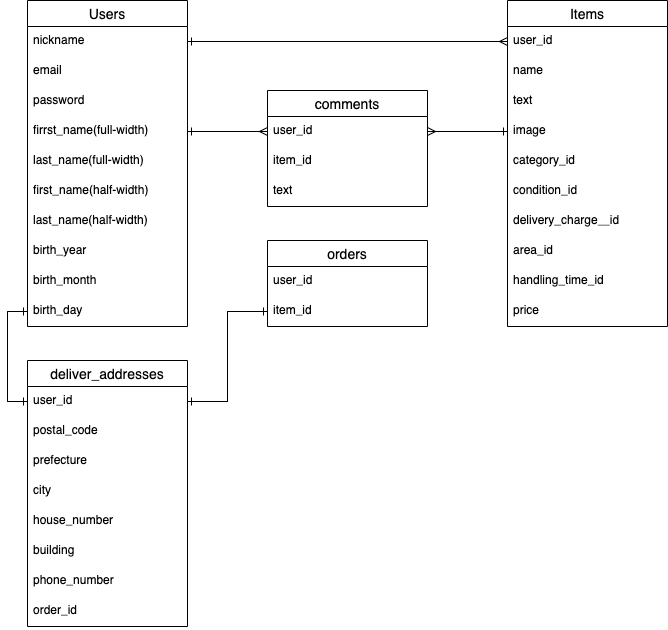

The diagram above was exported from draw.io. Its source (the exported page's mxGraphModel, read from the mxfile embedded in the PNG):
<mxGraphModel dx="252" dy="579" grid="1" gridSize="10" guides="1" tooltips="1" connect="1" arrows="1" fold="1" page="1" pageScale="1" pageWidth="827" pageHeight="1169" math="0" shadow="0">
  <root>
    <mxCell id="0" />
    <mxCell id="1" parent="0" />
    <mxCell id="34" value="Users" style="swimlane;fontStyle=0;childLayout=stackLayout;horizontal=1;startSize=26;horizontalStack=0;resizeParent=1;resizeParentMax=0;resizeLast=0;collapsible=1;marginBottom=0;align=center;fontSize=14;" parent="1" vertex="1">
      <mxGeometry x="40" y="40" width="160" height="326" as="geometry">
        <mxRectangle x="40" y="200" width="70" height="26" as="alternateBounds" />
      </mxGeometry>
    </mxCell>
    <mxCell id="35" value="nickname&#10;" style="text;strokeColor=none;fillColor=none;spacingLeft=4;spacingRight=4;overflow=hidden;rotatable=0;points=[[0,0.5],[1,0.5]];portConstraint=eastwest;fontSize=12;" parent="34" vertex="1">
      <mxGeometry y="26" width="160" height="30" as="geometry" />
    </mxCell>
    <mxCell id="37" value="email" style="text;strokeColor=none;fillColor=none;spacingLeft=4;spacingRight=4;overflow=hidden;rotatable=0;points=[[0,0.5],[1,0.5]];portConstraint=eastwest;fontSize=12;" parent="34" vertex="1">
      <mxGeometry y="56" width="160" height="30" as="geometry" />
    </mxCell>
    <mxCell id="36" value="password" style="text;strokeColor=none;fillColor=none;spacingLeft=4;spacingRight=4;overflow=hidden;rotatable=0;points=[[0,0.5],[1,0.5]];portConstraint=eastwest;fontSize=12;" parent="34" vertex="1">
      <mxGeometry y="86" width="160" height="30" as="geometry" />
    </mxCell>
    <mxCell id="44" value="firrst_name(full-width)" style="text;strokeColor=none;fillColor=none;spacingLeft=4;spacingRight=4;overflow=hidden;rotatable=0;points=[[0,0.5],[1,0.5]];portConstraint=eastwest;fontSize=12;" parent="34" vertex="1">
      <mxGeometry y="116" width="160" height="30" as="geometry" />
    </mxCell>
    <mxCell id="47" value="last_name(full-width)" style="text;strokeColor=none;fillColor=none;spacingLeft=4;spacingRight=4;overflow=hidden;rotatable=0;points=[[0,0.5],[1,0.5]];portConstraint=eastwest;fontSize=12;" parent="34" vertex="1">
      <mxGeometry y="146" width="160" height="30" as="geometry" />
    </mxCell>
    <mxCell id="48" value="first_name(half-width)" style="text;strokeColor=none;fillColor=none;spacingLeft=4;spacingRight=4;overflow=hidden;rotatable=0;points=[[0,0.5],[1,0.5]];portConstraint=eastwest;fontSize=12;" parent="34" vertex="1">
      <mxGeometry y="176" width="160" height="30" as="geometry" />
    </mxCell>
    <mxCell id="57" value="last_name(half-width)" style="text;strokeColor=none;fillColor=none;spacingLeft=4;spacingRight=4;overflow=hidden;rotatable=0;points=[[0,0.5],[1,0.5]];portConstraint=eastwest;fontSize=12;" parent="34" vertex="1">
      <mxGeometry y="206" width="160" height="30" as="geometry" />
    </mxCell>
    <mxCell id="58" value="birth_year" style="text;strokeColor=none;fillColor=none;spacingLeft=4;spacingRight=4;overflow=hidden;rotatable=0;points=[[0,0.5],[1,0.5]];portConstraint=eastwest;fontSize=12;" parent="34" vertex="1">
      <mxGeometry y="236" width="160" height="30" as="geometry" />
    </mxCell>
    <mxCell id="105" value="birth_month" style="text;strokeColor=none;fillColor=none;spacingLeft=4;spacingRight=4;overflow=hidden;rotatable=0;points=[[0,0.5],[1,0.5]];portConstraint=eastwest;fontSize=12;" parent="34" vertex="1">
      <mxGeometry y="266" width="160" height="30" as="geometry" />
    </mxCell>
    <mxCell id="104" value="birth_day" style="text;strokeColor=none;fillColor=none;spacingLeft=4;spacingRight=4;overflow=hidden;rotatable=0;points=[[0,0.5],[1,0.5]];portConstraint=eastwest;fontSize=12;" parent="34" vertex="1">
      <mxGeometry y="296" width="160" height="30" as="geometry" />
    </mxCell>
    <mxCell id="59" value="Items" style="swimlane;fontStyle=0;childLayout=stackLayout;horizontal=1;startSize=26;horizontalStack=0;resizeParent=1;resizeParentMax=0;resizeLast=0;collapsible=1;marginBottom=0;align=center;fontSize=14;" parent="1" vertex="1">
      <mxGeometry x="520" y="40" width="160" height="326" as="geometry" />
    </mxCell>
    <mxCell id="102" value="user_id" style="text;strokeColor=none;fillColor=none;spacingLeft=4;spacingRight=4;overflow=hidden;rotatable=0;points=[[0,0.5],[1,0.5]];portConstraint=eastwest;fontSize=12;" parent="59" vertex="1">
      <mxGeometry y="26" width="160" height="30" as="geometry" />
    </mxCell>
    <mxCell id="86" value="name" style="text;strokeColor=none;fillColor=none;spacingLeft=4;spacingRight=4;overflow=hidden;rotatable=0;points=[[0,0.5],[1,0.5]];portConstraint=eastwest;fontSize=12;" parent="59" vertex="1">
      <mxGeometry y="56" width="160" height="30" as="geometry" />
    </mxCell>
    <mxCell id="88" value="text" style="text;strokeColor=none;fillColor=none;spacingLeft=4;spacingRight=4;overflow=hidden;rotatable=0;points=[[0,0.5],[1,0.5]];portConstraint=eastwest;fontSize=12;" parent="59" vertex="1">
      <mxGeometry y="86" width="160" height="30" as="geometry" />
    </mxCell>
    <mxCell id="103" value="image" style="text;strokeColor=none;fillColor=none;spacingLeft=4;spacingRight=4;overflow=hidden;rotatable=0;points=[[0,0.5],[1,0.5]];portConstraint=eastwest;fontSize=12;" parent="59" vertex="1">
      <mxGeometry y="116" width="160" height="30" as="geometry" />
    </mxCell>
    <mxCell id="61" value="category_id" style="text;strokeColor=none;fillColor=none;spacingLeft=4;spacingRight=4;overflow=hidden;rotatable=0;points=[[0,0.5],[1,0.5]];portConstraint=eastwest;fontSize=12;" parent="59" vertex="1">
      <mxGeometry y="146" width="160" height="30" as="geometry" />
    </mxCell>
    <mxCell id="62" value="condition_id" style="text;strokeColor=none;fillColor=none;spacingLeft=4;spacingRight=4;overflow=hidden;rotatable=0;points=[[0,0.5],[1,0.5]];portConstraint=eastwest;fontSize=12;" parent="59" vertex="1">
      <mxGeometry y="176" width="160" height="30" as="geometry" />
    </mxCell>
    <mxCell id="63" value="delivery_charge＿id" style="text;strokeColor=none;fillColor=none;spacingLeft=4;spacingRight=4;overflow=hidden;rotatable=0;points=[[0,0.5],[1,0.5]];portConstraint=eastwest;fontSize=12;" parent="59" vertex="1">
      <mxGeometry y="206" width="160" height="30" as="geometry" />
    </mxCell>
    <mxCell id="64" value="area_id" style="text;strokeColor=none;fillColor=none;spacingLeft=4;spacingRight=4;overflow=hidden;rotatable=0;points=[[0,0.5],[1,0.5]];portConstraint=eastwest;fontSize=12;" parent="59" vertex="1">
      <mxGeometry y="236" width="160" height="30" as="geometry" />
    </mxCell>
    <mxCell id="65" value="handling_time_id" style="text;strokeColor=none;fillColor=none;spacingLeft=4;spacingRight=4;overflow=hidden;rotatable=0;points=[[0,0.5],[1,0.5]];portConstraint=eastwest;fontSize=12;" parent="59" vertex="1">
      <mxGeometry y="266" width="160" height="30" as="geometry" />
    </mxCell>
    <mxCell id="66" value="price" style="text;strokeColor=none;fillColor=none;spacingLeft=4;spacingRight=4;overflow=hidden;rotatable=0;points=[[0,0.5],[1,0.5]];portConstraint=eastwest;fontSize=12;" parent="59" vertex="1">
      <mxGeometry y="296" width="160" height="30" as="geometry" />
    </mxCell>
    <mxCell id="117" style="edgeStyle=orthogonalEdgeStyle;rounded=0;orthogonalLoop=1;jettySize=auto;html=1;exitX=1;exitY=0.5;exitDx=0;exitDy=0;endArrow=ERmany;endFill=0;" parent="1" source="35" target="102" edge="1">
      <mxGeometry relative="1" as="geometry" />
    </mxCell>
    <mxCell id="118" style="edgeStyle=orthogonalEdgeStyle;rounded=0;orthogonalLoop=1;jettySize=auto;html=1;exitX=0;exitY=0.5;exitDx=0;exitDy=0;entryX=1;entryY=0.5;entryDx=0;entryDy=0;endArrow=ERone;endFill=0;" parent="1" source="102" target="35" edge="1">
      <mxGeometry relative="1" as="geometry" />
    </mxCell>
    <mxCell id="80" value="comments" style="swimlane;fontStyle=0;childLayout=stackLayout;horizontal=1;startSize=26;horizontalStack=0;resizeParent=1;resizeParentMax=0;resizeLast=0;collapsible=1;marginBottom=0;align=center;fontSize=14;" parent="1" vertex="1">
      <mxGeometry x="280" y="130" width="160" height="116" as="geometry" />
    </mxCell>
    <mxCell id="81" value="user_id" style="text;strokeColor=none;fillColor=none;spacingLeft=4;spacingRight=4;overflow=hidden;rotatable=0;points=[[0,0.5],[1,0.5]];portConstraint=eastwest;fontSize=12;" parent="80" vertex="1">
      <mxGeometry y="26" width="160" height="30" as="geometry" />
    </mxCell>
    <mxCell id="82" value="item_id" style="text;strokeColor=none;fillColor=none;spacingLeft=4;spacingRight=4;overflow=hidden;rotatable=0;points=[[0,0.5],[1,0.5]];portConstraint=eastwest;fontSize=12;" parent="80" vertex="1">
      <mxGeometry y="56" width="160" height="30" as="geometry" />
    </mxCell>
    <mxCell id="84" value="text" style="text;strokeColor=none;fillColor=none;spacingLeft=4;spacingRight=4;overflow=hidden;rotatable=0;points=[[0,0.5],[1,0.5]];portConstraint=eastwest;fontSize=12;" parent="80" vertex="1">
      <mxGeometry y="86" width="160" height="30" as="geometry" />
    </mxCell>
    <mxCell id="76" value="orders" style="swimlane;fontStyle=0;childLayout=stackLayout;horizontal=1;startSize=26;horizontalStack=0;resizeParent=1;resizeParentMax=0;resizeLast=0;collapsible=1;marginBottom=0;align=center;fontSize=14;" parent="1" vertex="1">
      <mxGeometry x="280" y="280" width="160" height="86" as="geometry" />
    </mxCell>
    <mxCell id="77" value="user_id" style="text;strokeColor=none;fillColor=none;spacingLeft=4;spacingRight=4;overflow=hidden;rotatable=0;points=[[0,0.5],[1,0.5]];portConstraint=eastwest;fontSize=12;" parent="76" vertex="1">
      <mxGeometry y="26" width="160" height="30" as="geometry" />
    </mxCell>
    <mxCell id="78" value="item_id" style="text;strokeColor=none;fillColor=none;spacingLeft=4;spacingRight=4;overflow=hidden;rotatable=0;points=[[0,0.5],[1,0.5]];portConstraint=eastwest;fontSize=12;" parent="76" vertex="1">
      <mxGeometry y="56" width="160" height="30" as="geometry" />
    </mxCell>
    <mxCell id="119" style="edgeStyle=orthogonalEdgeStyle;rounded=0;orthogonalLoop=1;jettySize=auto;html=1;exitX=0;exitY=0.5;exitDx=0;exitDy=0;entryX=1;entryY=0.5;entryDx=0;entryDy=0;endArrow=ERone;endFill=0;" parent="1" source="81" edge="1">
      <mxGeometry relative="1" as="geometry">
        <mxPoint x="200" y="171" as="targetPoint" />
      </mxGeometry>
    </mxCell>
    <mxCell id="120" style="edgeStyle=orthogonalEdgeStyle;rounded=0;orthogonalLoop=1;jettySize=auto;html=1;exitX=1;exitY=0.5;exitDx=0;exitDy=0;entryX=0;entryY=0.5;entryDx=0;entryDy=0;endArrow=ERone;endFill=0;" parent="1" source="81" target="103" edge="1">
      <mxGeometry relative="1" as="geometry" />
    </mxCell>
    <mxCell id="123" style="edgeStyle=orthogonalEdgeStyle;rounded=0;orthogonalLoop=1;jettySize=auto;html=1;exitX=0;exitY=0.5;exitDx=0;exitDy=0;entryX=1;entryY=0.5;entryDx=0;entryDy=0;endArrow=ERmany;endFill=0;" parent="1" source="103" target="81" edge="1">
      <mxGeometry relative="1" as="geometry" />
    </mxCell>
    <mxCell id="124" style="edgeStyle=orthogonalEdgeStyle;rounded=0;orthogonalLoop=1;jettySize=auto;html=1;exitX=0;exitY=0.5;exitDx=0;exitDy=0;entryX=1;entryY=0.5;entryDx=0;entryDy=0;endArrow=ERone;endFill=0;" parent="1" source="78" target="71" edge="1">
      <mxGeometry relative="1" as="geometry">
        <mxPoint x="280" y="381" as="sourcePoint" />
        <Array as="points">
          <mxPoint x="240" y="351" />
          <mxPoint x="240" y="441" />
        </Array>
      </mxGeometry>
    </mxCell>
    <mxCell id="125" style="edgeStyle=orthogonalEdgeStyle;rounded=0;orthogonalLoop=1;jettySize=auto;html=1;exitX=1;exitY=0.5;exitDx=0;exitDy=0;entryX=0;entryY=0.5;entryDx=0;entryDy=0;endArrow=ERone;endFill=0;" parent="1" source="71" target="78" edge="1">
      <mxGeometry relative="1" as="geometry">
        <mxPoint x="280" y="381" as="targetPoint" />
        <Array as="points">
          <mxPoint x="240" y="441" />
          <mxPoint x="240" y="351" />
        </Array>
      </mxGeometry>
    </mxCell>
    <mxCell id="126" style="edgeStyle=orthogonalEdgeStyle;rounded=0;orthogonalLoop=1;jettySize=auto;html=1;exitX=0;exitY=0.5;exitDx=0;exitDy=0;entryX=0;entryY=0.5;entryDx=0;entryDy=0;endArrow=ERone;endFill=0;" parent="1" source="104" target="71" edge="1">
      <mxGeometry relative="1" as="geometry" />
    </mxCell>
    <mxCell id="127" style="edgeStyle=orthogonalEdgeStyle;rounded=0;orthogonalLoop=1;jettySize=auto;html=1;exitX=0;exitY=0.5;exitDx=0;exitDy=0;entryX=0;entryY=0.5;entryDx=0;entryDy=0;endArrow=ERone;endFill=0;" parent="1" source="71" target="104" edge="1">
      <mxGeometry relative="1" as="geometry" />
    </mxCell>
    <mxCell id="128" style="edgeStyle=orthogonalEdgeStyle;rounded=0;orthogonalLoop=1;jettySize=auto;html=1;exitX=1;exitY=0.5;exitDx=0;exitDy=0;entryX=0;entryY=0.5;entryDx=0;entryDy=0;endArrow=ERmany;endFill=0;" parent="1" target="81" edge="1">
      <mxGeometry relative="1" as="geometry">
        <mxPoint x="200" y="171" as="sourcePoint" />
      </mxGeometry>
    </mxCell>
    <mxCell id="68" value="deliver_addresses" style="swimlane;fontStyle=0;childLayout=stackLayout;horizontal=1;startSize=26;horizontalStack=0;resizeParent=1;resizeParentMax=0;resizeLast=0;collapsible=1;marginBottom=0;align=center;fontSize=14;" parent="1" vertex="1">
      <mxGeometry x="40" y="400" width="160" height="266" as="geometry">
        <mxRectangle x="280" y="400" width="130" height="26" as="alternateBounds" />
      </mxGeometry>
    </mxCell>
    <mxCell id="71" value="user_id" style="text;strokeColor=none;fillColor=none;spacingLeft=4;spacingRight=4;overflow=hidden;rotatable=0;points=[[0,0.5],[1,0.5]];portConstraint=eastwest;fontSize=12;" parent="68" vertex="1">
      <mxGeometry y="26" width="160" height="30" as="geometry" />
    </mxCell>
    <mxCell id="69" value="postal_code" style="text;strokeColor=none;fillColor=none;spacingLeft=4;spacingRight=4;overflow=hidden;rotatable=0;points=[[0,0.5],[1,0.5]];portConstraint=eastwest;fontSize=12;" parent="68" vertex="1">
      <mxGeometry y="56" width="160" height="30" as="geometry" />
    </mxCell>
    <mxCell id="70" value="prefecture" style="text;strokeColor=none;fillColor=none;spacingLeft=4;spacingRight=4;overflow=hidden;rotatable=0;points=[[0,0.5],[1,0.5]];portConstraint=eastwest;fontSize=12;" parent="68" vertex="1">
      <mxGeometry y="86" width="160" height="30" as="geometry" />
    </mxCell>
    <mxCell id="72" value="city" style="text;strokeColor=none;fillColor=none;spacingLeft=4;spacingRight=4;overflow=hidden;rotatable=0;points=[[0,0.5],[1,0.5]];portConstraint=eastwest;fontSize=12;" parent="68" vertex="1">
      <mxGeometry y="116" width="160" height="30" as="geometry" />
    </mxCell>
    <mxCell id="73" value="house_number" style="text;strokeColor=none;fillColor=none;spacingLeft=4;spacingRight=4;overflow=hidden;rotatable=0;points=[[0,0.5],[1,0.5]];portConstraint=eastwest;fontSize=12;" parent="68" vertex="1">
      <mxGeometry y="146" width="160" height="30" as="geometry" />
    </mxCell>
    <mxCell id="74" value="building" style="text;strokeColor=none;fillColor=none;spacingLeft=4;spacingRight=4;overflow=hidden;rotatable=0;points=[[0,0.5],[1,0.5]];portConstraint=eastwest;fontSize=12;" parent="68" vertex="1">
      <mxGeometry y="176" width="160" height="30" as="geometry" />
    </mxCell>
    <mxCell id="75" value="phone_number" style="text;strokeColor=none;fillColor=none;spacingLeft=4;spacingRight=4;overflow=hidden;rotatable=0;points=[[0,0.5],[1,0.5]];portConstraint=eastwest;fontSize=12;" parent="68" vertex="1">
      <mxGeometry y="206" width="160" height="30" as="geometry" />
    </mxCell>
    <mxCell id="116" value="order_id" style="text;strokeColor=none;fillColor=none;spacingLeft=4;spacingRight=4;overflow=hidden;rotatable=0;points=[[0,0.5],[1,0.5]];portConstraint=eastwest;fontSize=12;" parent="68" vertex="1">
      <mxGeometry y="236" width="160" height="30" as="geometry" />
    </mxCell>
  </root>
</mxGraphModel>